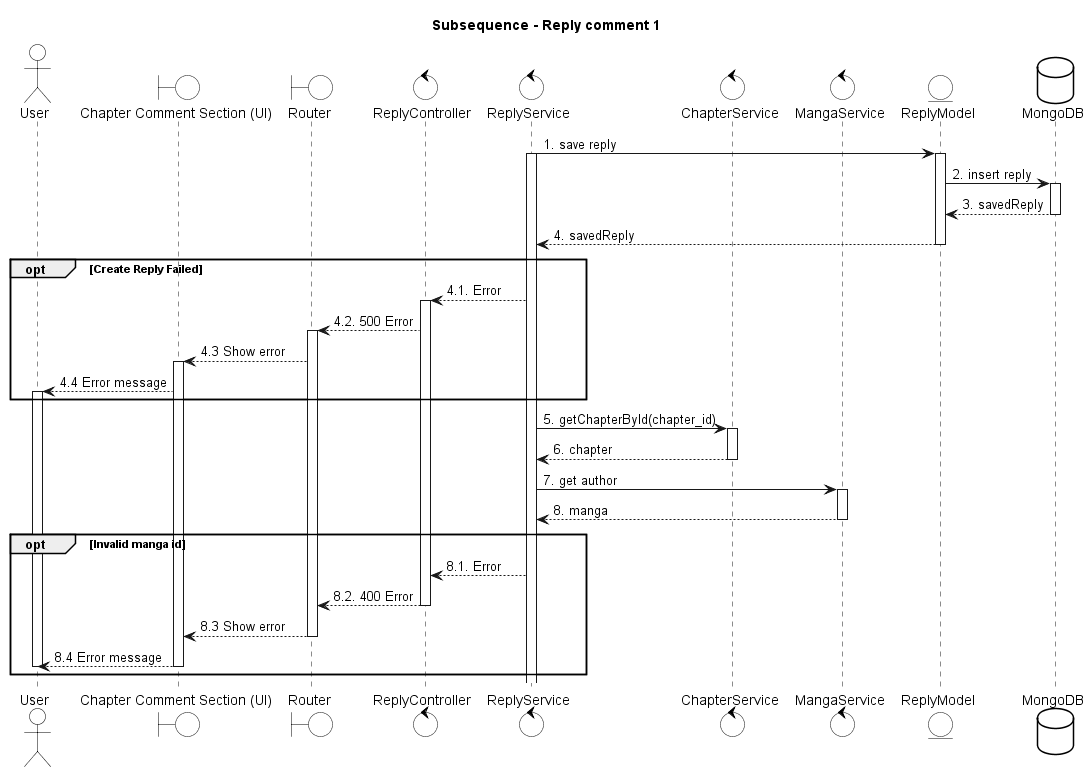

The diagram above was rendered by PlantUML. Its source (embedded in the PNG):
@startuml
skinparam {
    ActorBackgroundColor #FFFFFF
    BoundaryBackgroundColor #FFFFFF
    ControlBackgroundColor #FFFFFF
    EntityBackgroundColor #FFFFFF
    DatabaseBackgroundColor #FFFFFF

    ActorBorderColor black
    BoundaryBorderColor black
    ControlBorderColor black
    EntityBorderColor black
    DatabaseBorderColor black
}

title Subsequence - Reply comment 1

actor User
boundary "Chapter Comment Section (UI)" as UI
boundary Router
control ReplyController
control ReplyService
control ChapterService
control MangaService
entity ReplyModel
database MongoDB

ReplyService -> ReplyModel: 1. save reply
activate ReplyModel
activate ReplyService
ReplyModel -> MongoDB: 2. insert reply
activate MongoDB
MongoDB --> ReplyModel: 3. savedReply
deactivate MongoDB
ReplyModel --> ReplyService: 4. savedReply
deactivate ReplyModel

opt Create Reply Failed
    ReplyService --> ReplyController: 4.1. Error
    activate ReplyController
    ReplyController --> Router: 4.2. 500 Error
    activate Router
    Router --> UI: 4.3 Show error
    activate UI
    UI --> User: 4.4 Error message
    activate User
end

ReplyService -> ChapterService: 5. getChapterById(chapter_id)
activate ChapterService
ChapterService --> ReplyService: 6. chapter
deactivate ChapterService

ReplyService -> MangaService: 7. get author
activate MangaService
MangaService --> ReplyService: 8. manga
deactivate MangaService

opt Invalid manga id
    ReplyService --> ReplyController: 8.1. Error
    ReplyController --> Router: 8.2. 400 Error
    deactivate ReplyController
    Router --> UI: 8.3 Show error
    deactivate Router
    UI --> User: 8.4 Error message
    deactivate User
    deactivate UI
end
@enduml